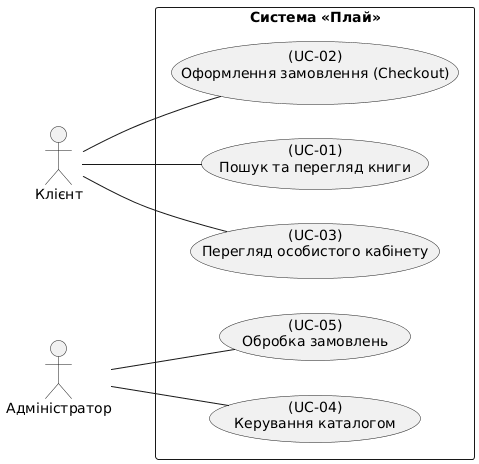

The diagram above was rendered by PlantUML. Its source (embedded in the PNG):
@startuml
left to right direction

actor "Клієнт" as Client
actor "Адміністратор" as Admin

rectangle "Система «Плай»" {
  usecase "(UC-01)\nПошук та перегляд книги" as UC01
  usecase "(UC-02)\nОформлення замовлення (Checkout)" as UC02
  usecase "(UC-03)\nПерегляд особистого кабінету" as UC03
  usecase "(UC-04)\nКерування каталогом" as UC04
  usecase "(UC-05)\nОбробка замовлень" as UC05
}

Client -- UC01
Client -- UC02
Client -- UC03

Admin -- UC04
Admin -- UC05
@enduml